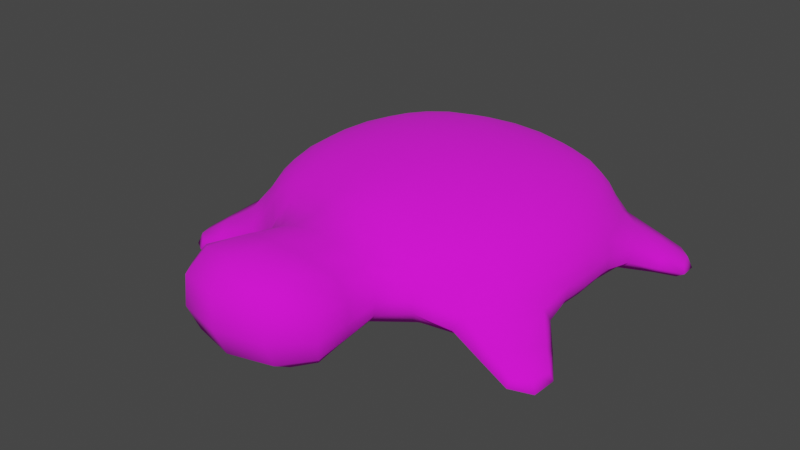 # Source: turtle.blend  (saved by Blender 3.6.11; exported with 4.5.12 LTS)
import bpy
from mathutils import Matrix  # noqa: F401  (used for matrix-valued properties, if any)

bpy.ops.wm.read_factory_settings(use_empty=True)
scene = bpy.context.scene
scene.name = 'Scene'

# ---- collections
col_collection = bpy.data.collections.new('Collection'); scene.collection.children.link(col_collection)

# ---- images (referenced by path relative to the original .blend; pixels are not part of the script)
import os
ASSET_DIR = os.environ.get("B2B_ASSET_DIR", "")  # directory of the original .blend (textures are referenced by path, not embedded)
HERE = os.path.dirname(os.path.abspath(__file__))  # packed textures are extracted next to this script under _unpacked/

def load_image(name, relpath, width, height, colorspace="sRGB"):
    """Load a texture the original file referenced (path relative to the .blend, or extracted next to this script)."""
    p = next((c for c in (os.path.join(HERE, relpath), os.path.join(ASSET_DIR, relpath)) if relpath and os.path.exists(c)), "")
    if p:
        img = bpy.data.images.load(p, check_existing=True)
        img.name = name
    else:  # same state as the original file: an image datablock whose file is absent (Cycles renders it pink)
        img = bpy.data.images.new(name, width, height)
        img.source = "FILE"
        img.filepath = "//" + (relpath or name)
    img.colorspace_settings.name = colorspace
    return img
img_turtle = load_image('turtle', 'turtle.png', 1024, 1024, 'sRGB')

# ---- materials (node trees are filled in below, after node groups)
mat_turtle = bpy.data.materials.new('turtle')
mat_turtle.use_transparent_shadow = False

# ---- material node trees
mat_turtle.use_nodes = True; mat_turtle.node_tree.nodes.clear()
_N = mat_turtle.node_tree.nodes; _L = mat_turtle.node_tree.links
n0 = _N.new('ShaderNodeBsdfPrincipled'); n0.name = 'Principled BSDF'; n0.location = (10, 300)
n0.distribution = 'GGX'
n0.subsurface_method = 'RANDOM_WALK_SKIN'
n0.inputs[2].default_value = 1.0
n0.inputs[3].default_value = 1.45
n0.inputs[27].default_value = (0.0, 0.0, 0.0, 1.0)
n0.inputs[28].default_value = 1.0
n1 = _N.new('ShaderNodeOutputMaterial'); n1.name = 'Material Output'; n1.location = (300, 300)
n2 = _N.new('ShaderNodeTexImage'); n2.name = 'Image Texture'; n2.location = (-325, 282)
n2.image = img_turtle
_L.new(n0.outputs[0], n1.inputs[0])
_L.new(n2.outputs[0], n0.inputs[0])
n1.is_active_output = True

# ---- world
world_world = bpy.data.worlds.new('World'); scene.world = world_world
world_world.use_nodes = True; world_world.node_tree.nodes.clear()
_N = world_world.node_tree.nodes; _L = world_world.node_tree.links
n0 = _N.new('ShaderNodeOutputWorld'); n0.name = 'World Output'; n0.location = (300, 300)
n1 = _N.new('ShaderNodeBackground'); n1.name = 'Background'; n1.location = (10, 300)
n1.inputs[0].default_value = (0.05088, 0.05088, 0.05088, 1.0)
_L.new(n1.outputs[0], n0.inputs[0])
n0.is_active_output = True
world_world.color = (0.05088, 0.05088, 0.05088)
world_world.use_sun_shadow = False
world_world.sun_shadow_jitter_overblur = 0.0

# ---- meshes
me_turtle = bpy.data.meshes.new('turtle')
me_turtle.from_pydata([(-0.04603, -0.01186, 0.05122), (-0.04605, 0.02867, 0.05121), (-0.04979, -0.01353, -0.04979), (-0.04979, 0.02937, -0.04979), (0.04603, -0.01186, 0.05122), (0.04605, 0.02867, 0.05121), (0.04979, -0.01353, -0.04979), (0.04979, 0.02937, -0.04979), (-0.05642, -0.01561, -0.02974), (-0.0596, -0.01666, 2.251e-06), (-0.05571, -0.0153, 0.03004), (-0.05732, -0.007353, 0.06036), (-0.06107, 0.004648, 0.06332), (-0.05243, 0.01977, 0.05728), (-0.05571, 0.03231, 0.03004), (-0.05961, 0.03384, 5.747e-07), (-0.05642, 0.03247, -0.02974), (-0.05642, 0.0197, -0.05642), (-0.06435, 0.004126, -0.06285), (-0.06093, -0.008409, -0.05958), (0.02974, -0.01561, -0.05642), (8.297e-10, -0.01666, -0.05961), (-0.02974, -0.01561, -0.05642), (-0.02974, 0.03247, -0.05642), (6.952e-10, 0.03384, -0.05961), (0.02974, 0.03247, -0.05642), (0.05642, 0.0197, -0.05642), (0.06435, 0.004126, -0.06285), (0.06093, -0.008409, -0.05958), (0.05571, -0.0153, 0.03004), (0.0596, -0.01666, 2.251e-06), (0.05642, -0.01561, -0.02974), (0.05642, 0.03247, -0.02974), (0.05961, 0.03384, 5.746e-07), (0.05571, 0.03231, 0.03004), (0.05243, 0.01977, 0.05728), (0.06107, 0.004648, 0.06332), (0.05732, -0.007353, 0.06036), (-0.02404, -0.01287, 0.05878), (4.321e-08, -0.01611, 0.06104), (0.02404, -0.01287, 0.05878), (0.02414, 0.03192, 0.05872), (4.708e-08, 0.03597, 0.06098), (-0.02414, 0.03192, 0.05872), (-0.07598, -0.009336, 0.03416), (-0.08119, 0.003712, 0.03566), (-0.07101, 0.02018, 0.03147), (-0.07662, -0.008064, 1.432e-10), (-0.08235, 0.005394, -1.641e-09), (-0.07662, 0.02056, -1.527e-09), (-0.07636, -0.009386, -0.03405), (-0.08148, 0.003734, -0.03558), (-0.07152, 0.02019, -0.03133), (-0.03133, -0.007294, -0.07152), (-0.03266, 0.005684, -0.07662), (-0.03133, 0.02019, -0.07152), (2.99e-10, -0.008064, -0.07662), (5.98e-10, 0.005394, -0.08235), (6.578e-10, 0.02056, -0.07662), (0.03133, -0.007294, -0.07152), (0.03266, 0.005684, -0.07662), (0.03133, 0.02019, -0.07152), (0.07636, -0.009386, -0.03405), (0.08148, 0.003734, -0.03558), (0.07152, 0.02019, -0.03133), (0.07662, -0.008064, 5.319e-10), (0.08235, 0.005394, 4.22e-10), (0.07662, 0.02056, -5.099e-10), (0.07598, -0.009336, 0.03416), (0.08119, 0.003712, 0.03566), (0.07101, 0.02018, 0.03147), (0.02437, -0.005, 0.07908), (0.03182, 0.008534, 0.08359), (0.02478, 0.02333, 0.07959), (1.71e-07, -0.01227, 0.08436), (1.89e-07, 0.0324, 0.08635), (-0.02437, -0.005, 0.07908), (-0.03182, 0.008534, 0.08359), (-0.02478, 0.02333, 0.07959), (-0.03133, -0.01908, -0.03133), (7.774e-10, -0.01998, -0.03266), (0.03133, -0.01908, -0.03133), (-0.03265, -0.01998, 9.002e-06), (1.316e-09, -0.02063, 4.502e-06), (0.03265, -0.01998, 9.002e-06), (-0.03025, -0.01849, 0.0319), (7.774e-10, -0.01979, 0.03301), (0.03025, -0.01849, 0.0319), (0.03133, 0.04, -0.03133), (-5.98e-10, 0.04246, -0.03266), (-0.03133, 0.04, -0.03133), (0.03266, 0.04246, 2.302e-06), (-6.578e-10, 0.04533, 1.151e-06), (-0.03266, 0.04246, 2.303e-06), (0.03029, 0.03976, 0.03186), (-5.98e-11, 0.04269, 0.03299), (-0.03029, 0.03976, 0.03186), (0.02789, -0.006321, 0.1129), (0.03512, 0.009761, 0.1207), (0.02965, 0.02823, 0.1166), (4.282e-08, -0.01129, 0.122), (5.98e-11, 0.01156, 0.1417), (4.76e-08, 0.03706, 0.13), (-0.02789, -0.006321, 0.1129), (-0.03512, 0.009761, 0.1207), (-0.02965, 0.02823, 0.1166), (0.08933, -0.009202, 0.07014), (0.087, -0.01566, 0.06859), (0.0959, -0.01631, 0.05499), (0.09841, -0.009667, 0.05621), (0.09018, -0.009046, -0.06992), (0.08802, -0.01557, -0.06838), (0.09631, -0.0161, -0.05485), (0.09875, -0.009434, -0.05606), (-0.09018, -0.009046, -0.06992), (-0.08802, -0.01557, -0.06838), (-0.09631, -0.0161, -0.05485), (-0.09875, -0.009434, -0.05606), (-0.087, -0.01566, 0.06859), (-0.08933, -0.009202, 0.07014), (-0.0959, -0.01631, 0.05499), (-0.09841, -0.009667, 0.05621), (-0.05307, -0.01456, -0.04189), (-0.05875, -0.01637, -0.0154), (-0.05865, -0.01633, 0.01544), (-0.0509, -0.01361, 0.04277), (-0.0496, -0.009619, 0.05458), (-0.05783, -0.002036, 0.06633), (-0.0554, 0.01322, 0.05968), (-0.04917, 0.02515, 0.05427), (-0.05091, 0.03047, 0.04277), (-0.05866, 0.03346, 0.01544), (-0.05875, 0.03348, -0.0154), (-0.05307, 0.03093, -0.04189), (-0.05307, 0.02553, -0.05307), (-0.05925, 0.01282, -0.05909), (-0.06178, -0.002981, -0.06573), (-0.05352, -0.01113, -0.05339), (0.04189, -0.01456, -0.05307), (0.0154, -0.01637, -0.05875), (-0.0154, -0.01637, -0.05875), (-0.04189, -0.01456, -0.05307), (-0.04189, 0.03093, -0.05307), (-0.0154, 0.03348, -0.05875), (0.0154, 0.03348, -0.05875), (0.04189, 0.03093, -0.05307), (0.05307, 0.02553, -0.05307), (0.05925, 0.01282, -0.05909), (0.06178, -0.002981, -0.06573), (0.05352, -0.01113, -0.05339), (0.0509, -0.01361, 0.04277), (0.05865, -0.01633, 0.01544), (0.05875, -0.01637, -0.0154), (0.05307, -0.01456, -0.04189), (0.05307, 0.03093, -0.04189), (0.05875, 0.03348, -0.0154), (0.05866, 0.03346, 0.01544), (0.05091, 0.03047, 0.04277), (0.04917, 0.02515, 0.05427), (0.0554, 0.01322, 0.05968), (0.05783, -0.002036, 0.06633), (0.0496, -0.009619, 0.05458), (-0.03673, -0.01207, 0.05511), (-0.01174, -0.01487, 0.06061), (0.01174, -0.01487, 0.06061), (0.03673, -0.01207, 0.05511), (0.03679, 0.02995, 0.05508), (0.01181, 0.03456, 0.06055), (-0.01181, 0.03456, 0.06055), (-0.03679, 0.02995, 0.05508), (-0.08276, -0.003877, 0.03199), (-0.0754, 0.01285, 0.03269), (-0.07584, -0.008048, 0.01628), (-0.08145, 0.005277, 0.01691), (-0.07526, 0.02045, 0.0161), (-0.08092, -0.001777, -1.118e-09), (-0.08092, 0.01299, -1.644e-09), (-0.07589, -0.008054, -0.01627), (-0.08148, 0.00528, -0.0169), (-0.07532, 0.02045, -0.01608), (-0.08286, -0.003834, -0.03195), (-0.07585, 0.01284, -0.03258), (-0.06837, -0.01052, 0.04837), (-0.07415, 0.00527, 0.05118), (-0.06356, 0.01986, 0.04541), (-0.06469, 0.02675, 0.03045), (-0.06948, 0.02764, 7.075e-08), (-0.06525, 0.02681, -0.03026), (-0.06525, 0.01987, -0.04497), (-0.07541, 0.005204, -0.05091), (-0.06994, -0.0109, -0.04796), (-0.06574, -0.01238, -0.03054), (-0.06948, -0.01307, 2.82e-07), (-0.06519, -0.01221, 0.03072), (-0.03227, -0.001231, -0.07532), (-0.03227, 0.01299, -0.07532), (-0.01608, -0.007834, -0.07532), (-0.0167, 0.005483, -0.08092), (-0.01608, 0.02045, -0.07532), (4.037e-10, -0.001777, -0.08092), (6.204e-10, 0.01299, -0.08092), (0.01608, -0.007834, -0.07532), (0.0167, 0.005483, -0.08092), (0.01608, 0.02045, -0.07532), (0.03227, -0.001231, -0.07532), (0.03227, 0.01299, -0.07532), (-0.04538, -0.0069, -0.06568), (-0.0476, 0.005703, -0.06992), (-0.04497, 0.01987, -0.06525), (-0.03026, 0.02681, -0.06525), (7.326e-10, 0.02764, -0.06948), (0.03026, 0.02681, -0.06525), (0.04497, 0.01987, -0.06525), (0.0476, 0.005703, -0.06992), (0.04538, -0.0069, -0.06568), (0.03026, -0.01212, -0.06525), (3.588e-10, -0.01308, -0.06948), (-0.03026, -0.01212, -0.06525), (0.08286, -0.003834, -0.03195), (0.07585, 0.01284, -0.03258), (0.07589, -0.008054, -0.01627), (0.08148, 0.00528, -0.0169), (0.07532, 0.02045, -0.01608), (0.08092, -0.001777, 5.561e-10), (0.08092, 0.01299, -8.953e-11), (0.07584, -0.008048, 0.01628), (0.08145, 0.005277, 0.01691), (0.07526, 0.02045, 0.0161), (0.08276, -0.003877, 0.03199), (0.0754, 0.01285, 0.03269), (0.06994, -0.0109, -0.04796), (0.07541, 0.005204, -0.05091), (0.06525, 0.01987, -0.04497), (0.06525, 0.02681, -0.03026), (0.06948, 0.02764, 7.096e-08), (0.06469, 0.02675, 0.03045), (0.06356, 0.01986, 0.04541), (0.07415, 0.00527, 0.05118), (0.06837, -0.01052, 0.04837), (0.06519, -0.01221, 0.03072), (0.06948, -0.01307, 2.818e-07), (0.06574, -0.01238, -0.03054), (0.03046, 0.001735, 0.08249), (0.03082, 0.0157, 0.08269), (0.01187, -0.01021, 0.08317), (0.03409, 0.009083, 0.1015), (0.01223, 0.02992, 0.08467), (0.02743, 0.0263, 0.101), (-0.02602, -0.005883, 0.09883), (-0.01187, -0.01021, 0.08317), (1.228e-07, -0.01306, 0.103), (-0.01223, 0.02992, 0.08467), (-0.03046, 0.001735, 0.08249), (-0.03082, 0.0157, 0.08269), (0.03847, -0.004344, 0.06757), (0.04139, 0.007436, 0.07126), (0.03814, 0.0204, 0.06718), (0.02303, 0.02749, 0.06806), (1.359e-07, 0.0326, 0.07178), (-0.02303, 0.02749, 0.06806), (-0.03814, 0.0204, 0.06718), (-0.04139, 0.007436, 0.07126), (-0.03847, -0.004344, 0.06757), (-0.02291, -0.009201, 0.06803), (1.231e-07, -0.01352, 0.07157), (0.02291, -0.009201, 0.06803), (-0.01608, -0.01976, -0.03227), (0.01608, -0.01976, -0.03227), (-0.03227, -0.01976, -0.01608), (1.211e-09, -0.0205, -0.0167), (0.03227, -0.01976, -0.01608), (-0.01669, -0.02049, 6.752e-06), (0.01669, -0.02049, 6.752e-06), (-0.03212, -0.01967, 0.01617), (1.203e-09, -0.02047, 0.01675), (0.03212, -0.01967, 0.01617), (-0.01539, -0.01939, 0.03273), (0.01539, -0.01939, 0.03273), (-0.03026, -0.01781, -0.04497), (7.475e-10, -0.01884, -0.04716), (0.03026, -0.01781, -0.04497), (0.04497, -0.01781, -0.03026), (0.04716, -0.01884, 6.47e-06), (0.04399, -0.0173, 0.03074), (0.02703, -0.01611, 0.04657), (5.905e-09, -0.01833, 0.04815), (-0.02703, -0.01611, 0.04657), (-0.04399, -0.0173, 0.03074), (-0.04716, -0.01884, 6.47e-06), (-0.04497, -0.01781, -0.03026), (0.01608, 0.04185, -0.03227), (-0.01608, 0.04185, -0.03227), (0.03227, 0.04185, -0.01608), (-7.101e-10, 0.04462, -0.0167), (-0.03227, 0.04185, -0.01608), (0.0167, 0.04462, 1.726e-06), (-0.0167, 0.04462, 1.726e-06), (0.03213, 0.04182, 0.01615), (-7.475e-12, 0.04465, 0.01674), (-0.03213, 0.04182, 0.01615), (0.01542, 0.04189, 0.03269), (-0.01542, 0.04189, 0.03269), (0.03026, 0.03688, -0.04497), (1.196e-10, 0.03884, -0.04716), (-0.03026, 0.03688, -0.04497), (-0.04497, 0.03688, -0.03026), (-0.04716, 0.03884, 1.654e-06), (-0.04401, 0.03661, 0.03072), (-0.02711, 0.03626, 0.04651), (6.204e-09, 0.03966, 0.04811), (0.02711, 0.03626, 0.04651), (0.04401, 0.03661, 0.03072), (0.04716, 0.03884, 1.654e-06), (0.04497, 0.03688, -0.03026), (0.0329, -0.0004457, 0.1177), (0.03426, 0.02096, 0.1198), (0.01802, -0.009676, 0.1189), (0.02215, 0.0109, 0.1357), (0.01938, 0.03396, 0.1251), (5.382e-09, -0.002542, 0.1353), (6.219e-09, 0.02712, 0.1408), (-0.01802, -0.009676, 0.1189), (-0.02215, 0.0109, 0.1357), (-0.01938, 0.03396, 0.1251), (-0.0329, -0.0004457, 0.1177), (-0.03426, 0.02096, 0.1198), (-0.03409, 0.009083, 0.1015), (1.359e-07, 0.03648, 0.1087), (0.02602, -0.005883, 0.09883), (-0.02743, 0.0263, 0.101), (0.08905, -0.01326, 0.07196), (0.09991, -0.01392, 0.05521), (0.09595, -0.009589, 0.06443), (0.09301, -0.01759, 0.06274), (0.09151, -0.004344, 0.04844), (0.08806, -0.01327, 0.04698), (0.07575, -0.01224, 0.0652), (0.0788, -0.003716, 0.06731), (0.08994, -0.0131, -0.07176), (0.1002, -0.01366, -0.05507), (0.09368, -0.0174, -0.06258), (0.09648, -0.009365, -0.06425), (0.08026, -0.003751, -0.067), (0.0775, -0.01244, -0.06483), (0.08849, -0.01318, -0.04684), (0.09186, -0.004203, -0.04831), (-0.08994, -0.0131, -0.07176), (-0.1002, -0.01366, -0.05507), (-0.09648, -0.009365, -0.06425), (-0.09368, -0.0174, -0.06258), (-0.08849, -0.01318, -0.04684), (-0.0775, -0.01244, -0.06483), (-0.08026, -0.003751, -0.067), (-0.09186, -0.004203, -0.04831), (-0.08905, -0.01326, 0.07196), (-0.09991, -0.01392, 0.05521), (-0.09301, -0.01759, 0.06274), (-0.09595, -0.009589, 0.06443), (-0.09151, -0.004344, 0.04844), (-0.0788, -0.003716, 0.06731), (-0.08806, -0.01327, 0.04698), (-0.07575, -0.01224, 0.0652), (-0.08037, -0.00192, 0.01653), (-0.07956, 0.01296, 0.01658), (-0.08039, -0.001916, -0.01652), (-0.07961, 0.01296, -0.01657), (-0.059, -0.01117, 0.04395), (-0.08609, -0.002543, 0.0584), (-0.06753, 0.01296, 0.04732), (-0.05844, 0.02581, 0.0436), (-0.06831, 0.02741, 0.01564), (-0.06838, 0.02741, -0.01562), (-0.06026, 0.02601, -0.043), (-0.06909, 0.01287, -0.04699), (-0.08272, -0.01452, -0.05571), (-0.06083, -0.01179, -0.04336), (-0.06848, -0.01284, -0.01567), (-0.06841, -0.01282, 0.01569), (-0.01651, -0.001611, -0.07951), (-0.01651, 0.01299, -0.07951), (0.01651, -0.001611, -0.07951), (0.01651, 0.01299, -0.07951), (-0.04309, -0.01135, -0.06032), (-0.04694, -0.001103, -0.06918), (-0.04664, 0.01294, -0.06845), (-0.043, 0.02601, -0.06026), (-0.01562, 0.02741, -0.06838), (0.01562, 0.02741, -0.06838), (0.043, 0.02601, -0.06026), (0.04664, 0.01294, -0.06845), (0.04694, -0.001103, -0.06918), (0.04309, -0.01135, -0.06032), (0.01562, -0.0128, -0.06838), (-0.01562, -0.0128, -0.06838), (0.08039, -0.001916, -0.01652), (0.07961, 0.01296, -0.01657), (0.08037, -0.00192, 0.01653), (0.07956, 0.01296, 0.01658), (0.06083, -0.01179, -0.04336), (0.07704, -0.008143, -0.06943), (0.06909, 0.01287, -0.04699), (0.06026, 0.02601, -0.043), (0.06838, 0.02741, -0.01562), (0.06831, 0.02741, 0.01564), (0.05844, 0.02581, 0.0436), (0.06753, 0.01296, 0.04732), (0.09231, -0.009107, 0.04444), (0.059, -0.01117, 0.04395), (0.06841, -0.01282, 0.01569), (0.06848, -0.01284, -0.01567), (0.01576, 0.0334, 0.1057), (-0.03216, 0.000886, 0.1001), (0.03317, 0.01794, 0.1009), (-0.01475, -0.01099, 0.1012), (0.03657, -0.00858, 0.06233), (0.04046, 0.001123, 0.07072), (0.04025, 0.01414, 0.07001), (0.03656, 0.02558, 0.06225), (0.01103, 0.03081, 0.071), (-0.01103, 0.03081, 0.071), (-0.03656, 0.02558, 0.06225), (-0.04025, 0.01414, 0.07001), (-0.04046, 0.001123, 0.07072), (-0.03657, -0.00858, 0.06233), (-0.01094, -0.01188, 0.07086), (0.01094, -0.01188, 0.07086), (-0.01651, -0.02034, -0.01651), (0.01651, -0.02034, -0.01651), (-0.01642, -0.02028, 0.01659), (0.01642, -0.02028, 0.01659), (-0.043, -0.01658, -0.043), (-0.01562, -0.01857, -0.04655), (0.01562, -0.01857, -0.04655), (0.043, -0.01658, -0.043), (0.04655, -0.01857, -0.01562), (0.04641, -0.0185, 0.01569), (0.04004, -0.01506, 0.04435), (0.01355, -0.01754, 0.04782), (-0.01355, -0.01754, 0.04782), (-0.04004, -0.01506, 0.04435), (-0.04641, -0.0185, 0.01569), (-0.04655, -0.01857, -0.01562), (0.01651, 0.04394, -0.01651), (-0.01651, 0.04394, -0.01651), (0.01643, 0.04394, 0.01657), (-0.01643, 0.04394, 0.01657), (0.043, 0.03446, -0.043), (0.01562, 0.03834, -0.04655), (-0.01562, 0.03834, -0.04655), (-0.043, 0.03446, -0.043), (-0.04655, 0.03834, -0.01562), (-0.04642, 0.03831, 0.01568), (-0.04008, 0.0337, 0.04432), (-0.01361, 0.03858, 0.04777), (0.01361, 0.03858, 0.04777), (0.04008, 0.0337, 0.04432), (0.04642, 0.03831, 0.01568), (0.04655, 0.03834, -0.01562), (0.02085, -0.001907, 0.1304), (0.02182, 0.02501, 0.1346), (-0.02085, -0.001907, 0.1304), (-0.02182, 0.02501, 0.1346), (0.01475, -0.01099, 0.1012), (-0.03317, 0.01794, 0.1009), (0.03216, 0.000886, 0.1001), (-0.01576, 0.0334, 0.1057), (0.0983, -0.01543, 0.0659), (0.07521, -0.007977, 0.0698), (0.08609, -0.002543, 0.0584), (0.08164, -0.01447, 0.05597), (0.09878, -0.01516, -0.06575), (0.08272, -0.01452, -0.05571), (0.08691, -0.002458, -0.05818), (0.09252, -0.008951, -0.04434), (-0.09878, -0.01516, -0.06575), (-0.07704, -0.008143, -0.06943), (-0.09252, -0.008951, -0.04434), (-0.08691, -0.002458, -0.05818), (-0.0983, -0.01543, 0.0659), (-0.09231, -0.009107, 0.04444), (-0.07521, -0.007977, 0.0698), (-0.08164, -0.01447, 0.05597)], [], [(44, 170, 362, 172), (170, 45, 173, 362), (362, 173, 48, 175), (172, 362, 175, 47), (45, 171, 363, 173), (171, 46, 174, 363), (363, 174, 49, 176), (173, 363, 176, 48), (47, 175, 364, 177), (175, 48, 178, 364), (364, 178, 51, 180), (177, 364, 180, 50), (48, 176, 365, 178), (176, 49, 179, 365), (365, 179, 52, 181), (178, 365, 181, 51), (0, 126, 366, 125), (126, 11, 182, 366), (366, 182, 44, 193), (125, 366, 193, 10), (12, 183, 367, 359), (183, 45, 358, 367), (367, 358, 121, 357), (359, 367, 357, 119), (12, 128, 368, 183), (128, 13, 184, 368), (368, 184, 46, 171), (183, 368, 171, 45), (13, 129, 369, 184), (129, 1, 130, 369), (369, 130, 14, 185), (184, 369, 185, 46), (46, 185, 370, 174), (185, 14, 131, 370), (370, 131, 15, 186), (174, 370, 186, 49), (49, 186, 371, 179), (186, 15, 132, 371), (371, 132, 16, 187), (179, 371, 187, 52), (52, 187, 372, 188), (187, 16, 133, 372), (372, 133, 3, 134), (188, 372, 134, 17), (51, 181, 373, 189), (181, 52, 188, 373), (373, 188, 17, 135), (189, 373, 135, 18), (19, 190, 374, 351), (190, 50, 350, 374), (374, 350, 116, 349), (351, 374, 349, 115), (8, 191, 375, 122), (191, 50, 190, 375), (375, 190, 19, 137), (122, 375, 137, 2), (9, 192, 376, 123), (192, 47, 177, 376), (376, 177, 50, 191), (123, 376, 191, 8), (10, 193, 377, 124), (193, 44, 172, 377), (377, 172, 47, 192), (124, 377, 192, 9), (53, 194, 378, 196), (194, 54, 197, 378), (378, 197, 57, 199), (196, 378, 199, 56), (54, 195, 379, 197), (195, 55, 198, 379), (379, 198, 58, 200), (197, 379, 200, 57), (56, 199, 380, 201), (199, 57, 202, 380), (380, 202, 60, 204), (201, 380, 204, 59), (57, 200, 381, 202), (200, 58, 203, 381), (381, 203, 61, 205), (202, 381, 205, 60), (2, 137, 382, 141), (137, 19, 206, 382), (382, 206, 53, 217), (141, 382, 217, 22), (19, 136, 383, 206), (136, 18, 207, 383), (383, 207, 54, 194), (206, 383, 194, 53), (18, 135, 384, 207), (135, 17, 208, 384), (384, 208, 55, 195), (207, 384, 195, 54), (17, 134, 385, 208), (134, 3, 142, 385), (385, 142, 23, 209), (208, 385, 209, 55), (55, 209, 386, 198), (209, 23, 143, 386), (386, 143, 24, 210), (198, 386, 210, 58), (58, 210, 387, 203), (210, 24, 144, 387), (387, 144, 25, 211), (203, 387, 211, 61), (61, 211, 388, 212), (211, 25, 145, 388), (388, 145, 7, 146), (212, 388, 146, 26), (60, 205, 389, 213), (205, 61, 212, 389), (389, 212, 26, 147), (213, 389, 147, 27), (59, 204, 390, 214), (204, 60, 213, 390), (390, 213, 27, 148), (214, 390, 148, 28), (20, 215, 391, 138), (215, 59, 214, 391), (391, 214, 28, 149), (138, 391, 149, 6), (21, 216, 392, 139), (216, 56, 201, 392), (392, 201, 59, 215), (139, 392, 215, 20), (22, 217, 393, 140), (217, 53, 196, 393), (393, 196, 56, 216), (140, 393, 216, 21), (62, 218, 394, 220), (218, 63, 221, 394), (394, 221, 66, 223), (220, 394, 223, 65), (63, 219, 395, 221), (219, 64, 222, 395), (395, 222, 67, 224), (221, 395, 224, 66), (65, 223, 396, 225), (223, 66, 226, 396), (396, 226, 69, 228), (225, 396, 228, 68), (66, 224, 397, 226), (224, 67, 227, 397), (397, 227, 70, 229), (226, 397, 229, 69), (6, 149, 398, 153), (149, 28, 230, 398), (398, 230, 62, 241), (153, 398, 241, 31), (28, 148, 399, 343), (148, 27, 342, 399), (399, 342, 110, 338), (343, 399, 338, 111), (27, 147, 400, 231), (147, 26, 232, 400), (400, 232, 64, 219), (231, 400, 219, 63), (26, 146, 401, 232), (146, 7, 154, 401), (401, 154, 32, 233), (232, 401, 233, 64), (64, 233, 402, 222), (233, 32, 155, 402), (402, 155, 33, 234), (222, 402, 234, 67), (67, 234, 403, 227), (234, 33, 156, 403), (403, 156, 34, 235), (227, 403, 235, 70), (70, 235, 404, 236), (235, 34, 157, 404), (404, 157, 5, 158), (236, 404, 158, 35), (69, 229, 405, 237), (229, 70, 236, 405), (405, 236, 35, 159), (237, 405, 159, 36), (68, 228, 406, 335), (228, 69, 334, 406), (406, 334, 109, 331), (335, 406, 331, 108), (29, 239, 407, 150), (239, 68, 238, 407), (407, 238, 37, 161), (150, 407, 161, 4), (30, 240, 408, 151), (240, 65, 225, 408), (408, 225, 68, 239), (151, 408, 239, 29), (31, 241, 409, 152), (241, 62, 220, 409), (409, 220, 65, 240), (152, 409, 240, 30), (73, 246, 410, 247), (246, 75, 327, 410), (410, 327, 102, 318), (247, 410, 318, 99), (77, 252, 411, 326), (252, 76, 248, 411), (411, 248, 103, 324), (326, 411, 324, 104), (72, 243, 412, 245), (243, 73, 247, 412), (412, 247, 99, 315), (245, 412, 315, 98), (76, 249, 413, 248), (249, 74, 250, 413), (413, 250, 100, 321), (248, 413, 321, 103), (4, 161, 414, 165), (161, 37, 254, 414), (414, 254, 71, 265), (165, 414, 265, 40), (37, 160, 415, 254), (160, 36, 255, 415), (415, 255, 72, 242), (254, 415, 242, 71), (36, 159, 416, 255), (159, 35, 256, 416), (416, 256, 73, 243), (255, 416, 243, 72), (35, 158, 417, 256), (158, 5, 166, 417), (417, 166, 41, 257), (256, 417, 257, 73), (73, 257, 418, 246), (257, 41, 167, 418), (418, 167, 42, 258), (246, 418, 258, 75), (75, 258, 419, 251), (258, 42, 168, 419), (419, 168, 43, 259), (251, 419, 259, 78), (78, 259, 420, 260), (259, 43, 169, 420), (420, 169, 1, 129), (260, 420, 129, 13), (77, 253, 421, 261), (253, 78, 260, 421), (421, 260, 13, 128), (261, 421, 128, 12), (76, 252, 422, 262), (252, 77, 261, 422), (422, 261, 12, 127), (262, 422, 127, 11), (38, 263, 423, 162), (263, 76, 262, 423), (423, 262, 11, 126), (162, 423, 126, 0), (39, 264, 424, 163), (264, 74, 249, 424), (424, 249, 76, 263), (163, 424, 263, 38), (40, 265, 425, 164), (265, 71, 244, 425), (425, 244, 74, 264), (164, 425, 264, 39), (79, 266, 426, 268), (266, 80, 269, 426), (426, 269, 83, 271), (268, 426, 271, 82), (80, 267, 427, 269), (267, 81, 270, 427), (427, 270, 84, 272), (269, 427, 272, 83), (82, 271, 428, 273), (271, 83, 274, 428), (428, 274, 86, 276), (273, 428, 276, 85), (83, 272, 429, 274), (272, 84, 275, 429), (429, 275, 87, 277), (274, 429, 277, 86), (2, 141, 430, 122), (141, 22, 278, 430), (430, 278, 79, 289), (122, 430, 289, 8), (22, 140, 431, 278), (140, 21, 279, 431), (431, 279, 80, 266), (278, 431, 266, 79), (21, 139, 432, 279), (139, 20, 280, 432), (432, 280, 81, 267), (279, 432, 267, 80), (20, 138, 433, 280), (138, 6, 153, 433), (433, 153, 31, 281), (280, 433, 281, 81), (81, 281, 434, 270), (281, 31, 152, 434), (434, 152, 30, 282), (270, 434, 282, 84), (84, 282, 435, 275), (282, 30, 151, 435), (435, 151, 29, 283), (275, 435, 283, 87), (87, 283, 436, 284), (283, 29, 150, 436), (436, 150, 4, 165), (284, 436, 165, 40), (86, 277, 437, 285), (277, 87, 284, 437), (437, 284, 40, 164), (285, 437, 164, 39), (85, 276, 438, 286), (276, 86, 285, 438), (438, 285, 39, 163), (286, 438, 163, 38), (10, 287, 439, 125), (287, 85, 286, 439), (439, 286, 38, 162), (125, 439, 162, 0), (9, 288, 440, 124), (288, 82, 273, 440), (440, 273, 85, 287), (124, 440, 287, 10), (8, 289, 441, 123), (289, 79, 268, 441), (441, 268, 82, 288), (123, 441, 288, 9), (88, 290, 442, 292), (290, 89, 293, 442), (442, 293, 92, 295), (292, 442, 295, 91), (89, 291, 443, 293), (291, 90, 294, 443), (443, 294, 93, 296), (293, 443, 296, 92), (91, 295, 444, 297), (295, 92, 298, 444), (444, 298, 95, 300), (297, 444, 300, 94), (92, 296, 445, 298), (296, 93, 299, 445), (445, 299, 96, 301), (298, 445, 301, 95), (7, 145, 446, 154), (145, 25, 302, 446), (446, 302, 88, 313), (154, 446, 313, 32), (25, 144, 447, 302), (144, 24, 303, 447), (447, 303, 89, 290), (302, 447, 290, 88), (24, 143, 448, 303), (143, 23, 304, 448), (448, 304, 90, 291), (303, 448, 291, 89), (23, 142, 449, 304), (142, 3, 133, 449), (449, 133, 16, 305), (304, 449, 305, 90), (90, 305, 450, 294), (305, 16, 132, 450), (450, 132, 15, 306), (294, 450, 306, 93), (93, 306, 451, 299), (306, 15, 131, 451), (451, 131, 14, 307), (299, 451, 307, 96), (96, 307, 452, 308), (307, 14, 130, 452), (452, 130, 1, 169), (308, 452, 169, 43), (95, 301, 453, 309), (301, 96, 308, 453), (453, 308, 43, 168), (309, 453, 168, 42), (94, 300, 454, 310), (300, 95, 309, 454), (454, 309, 42, 167), (310, 454, 167, 41), (34, 311, 455, 157), (311, 94, 310, 455), (455, 310, 41, 166), (157, 455, 166, 5), (33, 312, 456, 156), (312, 91, 297, 456), (456, 297, 94, 311), (156, 456, 311, 34), (32, 313, 457, 155), (313, 88, 292, 457), (457, 292, 91, 312), (155, 457, 312, 33), (97, 314, 458, 316), (314, 98, 317, 458), (458, 317, 101, 319), (316, 458, 319, 100), (98, 315, 459, 317), (315, 99, 318, 459), (459, 318, 102, 320), (317, 459, 320, 101), (100, 319, 460, 321), (319, 101, 322, 460), (460, 322, 104, 324), (321, 460, 324, 103), (101, 320, 461, 322), (320, 102, 323, 461), (461, 323, 105, 325), (322, 461, 325, 104), (74, 244, 462, 250), (244, 71, 328, 462), (462, 328, 97, 316), (250, 462, 316, 100), (78, 253, 463, 329), (253, 77, 326, 463), (463, 326, 104, 325), (329, 463, 325, 105), (71, 242, 464, 328), (242, 72, 245, 464), (464, 245, 98, 314), (328, 464, 314, 97), (75, 251, 465, 327), (251, 78, 329, 465), (465, 329, 105, 323), (327, 465, 323, 102), (108, 331, 466, 333), (331, 109, 332, 466), (466, 332, 106, 330), (333, 466, 330, 107), (36, 160, 467, 337), (160, 37, 336, 467), (467, 336, 107, 330), (337, 467, 330, 106), (69, 237, 468, 334), (237, 36, 337, 468), (468, 337, 106, 332), (334, 468, 332, 109), (37, 238, 469, 336), (238, 68, 335, 469), (469, 335, 108, 333), (336, 469, 333, 107), (111, 338, 470, 340), (338, 110, 341, 470), (470, 341, 113, 339), (340, 470, 339, 112), (62, 230, 471, 344), (230, 28, 343, 471), (471, 343, 111, 340), (344, 471, 340, 112), (27, 231, 472, 342), (231, 63, 345, 472), (472, 345, 113, 341), (342, 472, 341, 110), (63, 218, 473, 345), (218, 62, 344, 473), (473, 344, 112, 339), (345, 473, 339, 113), (116, 347, 474, 349), (347, 117, 348, 474), (474, 348, 114, 346), (349, 474, 346, 115), (18, 136, 475, 352), (136, 19, 351, 475), (475, 351, 115, 346), (352, 475, 346, 114), (50, 180, 476, 350), (180, 51, 353, 476), (476, 353, 117, 347), (350, 476, 347, 116), (51, 189, 477, 353), (189, 18, 352, 477), (477, 352, 114, 348), (353, 477, 348, 117), (118, 354, 478, 356), (354, 119, 357, 478), (478, 357, 121, 355), (356, 478, 355, 120), (45, 170, 479, 358), (170, 44, 360, 479), (479, 360, 120, 355), (358, 479, 355, 121), (11, 127, 480, 361), (127, 12, 359, 480), (480, 359, 119, 354), (361, 480, 354, 118), (44, 182, 481, 360), (182, 11, 361, 481), (481, 361, 118, 356), (360, 481, 356, 120)])
me_turtle.polygons.foreach_set('use_smooth', [True] * 480)
_uv = me_turtle.uv_layers.new(name='UVMap')
_uv.uv.foreach_set('vector', [0.8242, 0.6549, 0.849, 0.6613, 0.8478, 0.7066, 0.8257, 0.7069, 0.3, 0.4085, 0.2763, 0.4174, 0.2766, 0.3616, 0.2982, 0.3617, 0.2982, 0.3617, 0.2766, 0.3616, 0.2784, 0.3128, 0.2994, 0.3128, 0.8257, 0.7069, 0.8478, 0.7066, 0.8487, 0.7543, 0.8268, 0.7541, 0.2763, 0.4174, 0.2454, 0.4059, 0.254, 0.3589, 0.2766, 0.3616, 0.2454, 0.4059, 0.2213, 0.3999, 0.2301, 0.3565, 0.254, 0.3589, 0.254, 0.3589, 0.2301, 0.3565, 0.2328, 0.3127, 0.2565, 0.3127, 0.2766, 0.3616, 0.254, 0.3589, 0.2565, 0.3127, 0.2784, 0.3128, 0.8268, 0.7541, 0.8487, 0.7543, 0.8468, 0.8019, 0.8247, 0.8011, 0.2994, 0.3128, 0.2784, 0.3128, 0.2768, 0.2641, 0.2983, 0.2641, 0.2983, 0.2641, 0.2768, 0.2641, 0.2766, 0.2088, 0.3, 0.2175, 0.8247, 0.8011, 0.8468, 0.8019, 0.8471, 0.8472, 0.8226, 0.8528, 0.2784, 0.3128, 0.2565, 0.3127, 0.2543, 0.2667, 0.2768, 0.2641, 0.2565, 0.3127, 0.2328, 0.3127, 0.2305, 0.269, 0.2543, 0.2667, 0.2543, 0.2667, 0.2305, 0.269, 0.2228, 0.2266, 0.2464, 0.2206, 0.2768, 0.2641, 0.2543, 0.2667, 0.2464, 0.2206, 0.2766, 0.2088, 0.7375, 0.6038, 0.7491, 0.5929, 0.775, 0.6257, 0.7505, 0.6295, 0.7491, 0.5929, 0.7727, 0.5768, 0.8025, 0.6139, 0.775, 0.6257, 0.775, 0.6257, 0.8025, 0.6139, 0.8242, 0.6549, 0.7919, 0.6649, 0.7505, 0.6295, 0.775, 0.6257, 0.7919, 0.6649, 0.763, 0.6671, 0.0003195, 0.8944, 0.006216, 0.8409, 0.05261, 0.8369, 0.05408, 0.87, 0.006216, 0.8409, 0.0003195, 0.7901, 0.0521, 0.8042, 0.05261, 0.8369, 0.05261, 0.8369, 0.0521, 0.8042, 0.08282, 0.8124, 0.08885, 0.8339, 0.05408, 0.87, 0.05261, 0.8369, 0.08885, 0.8339, 0.0845, 0.8564, 0.2253, 0.5081, 0.1962, 0.4935, 0.2264, 0.4511, 0.2558, 0.4643, 0.1962, 0.4935, 0.1772, 0.4807, 0.2043, 0.4416, 0.2264, 0.4511, 0.2264, 0.4511, 0.2043, 0.4416, 0.2213, 0.3999, 0.2454, 0.4059, 0.2558, 0.4643, 0.2264, 0.4511, 0.2454, 0.4059, 0.2763, 0.4174, 0.1772, 0.4807, 0.1605, 0.4685, 0.1825, 0.4343, 0.2043, 0.4416, 0.1605, 0.4685, 0.1477, 0.4583, 0.1575, 0.4318, 0.1825, 0.4343, 0.1825, 0.4343, 0.1575, 0.4318, 0.1668, 0.3946, 0.196, 0.3959, 0.2043, 0.4416, 0.1825, 0.4343, 0.196, 0.3959, 0.2213, 0.3999, 0.2213, 0.3999, 0.196, 0.3959, 0.2033, 0.3548, 0.2301, 0.3565, 0.196, 0.3959, 0.1668, 0.3946, 0.1724, 0.3541, 0.2033, 0.3548, 0.2033, 0.3548, 0.1724, 0.3541, 0.1744, 0.3123, 0.2058, 0.3126, 0.2301, 0.3565, 0.2033, 0.3548, 0.2058, 0.3126, 0.2328, 0.3127, 0.2328, 0.3127, 0.2058, 0.3126, 0.2039, 0.2706, 0.2305, 0.269, 0.2058, 0.3126, 0.1744, 0.3123, 0.1733, 0.2709, 0.2039, 0.2706, 0.2039, 0.2706, 0.1733, 0.2709, 0.1697, 0.232, 0.198, 0.2307, 0.2305, 0.269, 0.2039, 0.2706, 0.198, 0.2307, 0.2228, 0.2266, 0.2228, 0.2266, 0.198, 0.2307, 0.1876, 0.1952, 0.2086, 0.1875, 0.198, 0.2307, 0.1697, 0.232, 0.1642, 0.1986, 0.1876, 0.1952, 0.1876, 0.1952, 0.1642, 0.1986, 0.1587, 0.1762, 0.1713, 0.1662, 0.2086, 0.1875, 0.1876, 0.1952, 0.1713, 0.1662, 0.1875, 0.1535, 0.2766, 0.2088, 0.2464, 0.2206, 0.2298, 0.1777, 0.2577, 0.1635, 0.2464, 0.2206, 0.2228, 0.2266, 0.2086, 0.1875, 0.2298, 0.1777, 0.2298, 0.1777, 0.2086, 0.1875, 0.1875, 0.1535, 0.2052, 0.1398, 0.2577, 0.1635, 0.2298, 0.1777, 0.2052, 0.1398, 0.2316, 0.1227, 0.8496, 0.3978, 0.8551, 0.3538, 0.8999, 0.3536, 0.9003, 0.3843, 0.8551, 0.3538, 0.8496, 0.3081, 0.9007, 0.3229, 0.8999, 0.3536, 0.8999, 0.3536, 0.9007, 0.3229, 0.9306, 0.3331, 0.9356, 0.354, 0.9003, 0.3843, 0.8999, 0.3536, 0.9356, 0.354, 0.9306, 0.3752, 0.7628, 0.8383, 0.7911, 0.8416, 0.7766, 0.8787, 0.7531, 0.8733, 0.7911, 0.8416, 0.8226, 0.8528, 0.8028, 0.8922, 0.7766, 0.8787, 0.7766, 0.8787, 0.8028, 0.8922, 0.7774, 0.9264, 0.7554, 0.9078, 0.7531, 0.8733, 0.7766, 0.8787, 0.7554, 0.9078, 0.7437, 0.8962, 0.7722, 0.7534, 0.8021, 0.7538, 0.7991, 0.7986, 0.7695, 0.7972, 0.8021, 0.7538, 0.8268, 0.7541, 0.8247, 0.8011, 0.7991, 0.7986, 0.7991, 0.7986, 0.8247, 0.8011, 0.8226, 0.8528, 0.7911, 0.8416, 0.7695, 0.7972, 0.7991, 0.7986, 0.7911, 0.8416, 0.7628, 0.8383, 0.763, 0.6671, 0.7919, 0.6649, 0.8, 0.7088, 0.7703, 0.7094, 0.7919, 0.6649, 0.8242, 0.6549, 0.8257, 0.7069, 0.8, 0.7088, 0.8, 0.7088, 0.8257, 0.7069, 0.8268, 0.7541, 0.8021, 0.7538, 0.7703, 0.7094, 0.8, 0.7088, 0.8021, 0.7538, 0.7722, 0.7534, 0.6926, 0.962, 0.6983, 0.9817, 0.6534, 0.9934, 0.6499, 0.9725, 0.1599, 0.04862, 0.1487, 0.06561, 0.1092, 0.04139, 0.1194, 0.02341, 0.1194, 0.02341, 0.1092, 0.04139, 0.06693, 0.01887, 0.07724, 0.0003195, 0.6499, 0.9725, 0.6534, 0.9934, 0.6068, 0.9997, 0.6048, 0.9782, 0.1487, 0.06561, 0.1375, 0.08307, 0.09907, 0.06025, 0.1092, 0.04139, 0.1375, 0.08307, 0.1264, 0.1024, 0.08873, 0.08169, 0.09907, 0.06025, 0.09907, 0.06025, 0.08873, 0.08169, 0.04655, 0.0628, 0.05679, 0.0392, 0.1092, 0.04139, 0.09907, 0.06025, 0.05679, 0.0392, 0.06693, 0.01887, 0.6048, 0.02183, 0.6068, 0.0003195, 0.6534, 0.006622, 0.6499, 0.02752, 0.3776, 0.5981, 0.3673, 0.5796, 0.4096, 0.557, 0.4198, 0.575, 0.4198, 0.575, 0.4096, 0.557, 0.4491, 0.5328, 0.4602, 0.5498, 0.6499, 0.02752, 0.6534, 0.006622, 0.6983, 0.01826, 0.6927, 0.03802, 0.3673, 0.5796, 0.3572, 0.5592, 0.3994, 0.5382, 0.4096, 0.557, 0.3572, 0.5592, 0.3469, 0.5356, 0.3891, 0.5167, 0.3994, 0.5382, 0.3994, 0.5382, 0.3891, 0.5167, 0.4267, 0.4961, 0.4379, 0.5154, 0.4096, 0.557, 0.3994, 0.5382, 0.4379, 0.5154, 0.4491, 0.5328, 0.7437, 0.8962, 0.7554, 0.9078, 0.7249, 0.9272, 0.7206, 0.9047, 0.7554, 0.9078, 0.7774, 0.9264, 0.7334, 0.9466, 0.7249, 0.9272, 0.7249, 0.9272, 0.7334, 0.9466, 0.6926, 0.962, 0.6882, 0.9401, 0.7206, 0.9047, 0.7249, 0.9272, 0.6882, 0.9401, 0.686, 0.9134, 0.7774, 0.9264, 0.7819, 0.9494, 0.7409, 0.9652, 0.7334, 0.9466, 0.237, 0.09952, 0.2316, 0.1227, 0.1869, 0.09273, 0.1981, 0.07586, 0.1981, 0.07586, 0.1869, 0.09273, 0.1487, 0.06561, 0.1599, 0.04862, 0.7334, 0.9466, 0.7409, 0.9652, 0.6983, 0.9817, 0.6926, 0.962, 0.2316, 0.1227, 0.2052, 0.1398, 0.1731, 0.1089, 0.1869, 0.09273, 0.2052, 0.1398, 0.1875, 0.1535, 0.1595, 0.1257, 0.1731, 0.1089, 0.1731, 0.1089, 0.1595, 0.1257, 0.1264, 0.1024, 0.1375, 0.08307, 0.1869, 0.09273, 0.1731, 0.1089, 0.1375, 0.08307, 0.1487, 0.06561, 0.1875, 0.1535, 0.1713, 0.1662, 0.1471, 0.1438, 0.1595, 0.1257, 0.1713, 0.1662, 0.1587, 0.1762, 0.1382, 0.1655, 0.1471, 0.1438, 0.1471, 0.1438, 0.1382, 0.1655, 0.1069, 0.1518, 0.1157, 0.1247, 0.1595, 0.1257, 0.1471, 0.1438, 0.1157, 0.1247, 0.1264, 0.1024, 0.1264, 0.1024, 0.1157, 0.1247, 0.07846, 0.1071, 0.08873, 0.08169, 0.1157, 0.1247, 0.1069, 0.1518, 0.06907, 0.1378, 0.07846, 0.1071, 0.07846, 0.1071, 0.06907, 0.1378, 0.02602, 0.1245, 0.03618, 0.09093, 0.08873, 0.08169, 0.07846, 0.1071, 0.03618, 0.09093, 0.04655, 0.0628, 0.3469, 0.5356, 0.3365, 0.5075, 0.3788, 0.4913, 0.3891, 0.5167, 0.3365, 0.5075, 0.3264, 0.4739, 0.3694, 0.4606, 0.3788, 0.4913, 0.3788, 0.4913, 0.3694, 0.4606, 0.4073, 0.4466, 0.416, 0.4737, 0.3891, 0.5167, 0.3788, 0.4913, 0.416, 0.4737, 0.4267, 0.4961, 0.4267, 0.4961, 0.416, 0.4737, 0.4475, 0.4546, 0.4598, 0.4728, 0.416, 0.4737, 0.4073, 0.4466, 0.4386, 0.433, 0.4475, 0.4546, 0.4475, 0.4546, 0.4386, 0.433, 0.4591, 0.4223, 0.4717, 0.4322, 0.4598, 0.4728, 0.4475, 0.4546, 0.4717, 0.4322, 0.4878, 0.4449, 0.4491, 0.5328, 0.4379, 0.5154, 0.4735, 0.4895, 0.4873, 0.5057, 0.4379, 0.5154, 0.4267, 0.4961, 0.4598, 0.4728, 0.4735, 0.4895, 0.4735, 0.4895, 0.4598, 0.4728, 0.4878, 0.4449, 0.5056, 0.4586, 0.4873, 0.5057, 0.4735, 0.4895, 0.5056, 0.4586, 0.5319, 0.4757, 0.6927, 0.03802, 0.6983, 0.01826, 0.7409, 0.03482, 0.7334, 0.05345, 0.4602, 0.5498, 0.4491, 0.5328, 0.4873, 0.5057, 0.4985, 0.5226, 0.4985, 0.5226, 0.4873, 0.5057, 0.5319, 0.4757, 0.5374, 0.4989, 0.7334, 0.05345, 0.7409, 0.03482, 0.7819, 0.05062, 0.7774, 0.07361, 0.686, 0.08655, 0.6882, 0.05992, 0.7249, 0.07285, 0.7206, 0.09531, 0.6882, 0.05992, 0.6927, 0.03802, 0.7334, 0.05345, 0.7249, 0.07285, 0.7249, 0.07285, 0.7334, 0.05345, 0.7774, 0.07361, 0.7554, 0.09216, 0.7206, 0.09531, 0.7249, 0.07285, 0.7554, 0.09216, 0.7437, 0.1038, 0.602, 0.07673, 0.6032, 0.04668, 0.6471, 0.05128, 0.6456, 0.08009, 0.6032, 0.04668, 0.6048, 0.02183, 0.6499, 0.02752, 0.6471, 0.05128, 0.6471, 0.05128, 0.6499, 0.02752, 0.6927, 0.03802, 0.6882, 0.05992, 0.6456, 0.08009, 0.6471, 0.05128, 0.6882, 0.05992, 0.686, 0.08655, 0.686, 0.9134, 0.6882, 0.9401, 0.6471, 0.9487, 0.6456, 0.9199, 0.6882, 0.9401, 0.6926, 0.962, 0.6499, 0.9725, 0.6471, 0.9487, 0.6471, 0.9487, 0.6499, 0.9725, 0.6048, 0.9782, 0.6032, 0.9533, 0.6456, 0.9199, 0.6471, 0.9487, 0.6032, 0.9533, 0.602, 0.9233, 0.8226, 0.1472, 0.8471, 0.1528, 0.8468, 0.1981, 0.8247, 0.1989, 0.6004, 0.3809, 0.5769, 0.3896, 0.5772, 0.3344, 0.5987, 0.3344, 0.5987, 0.3344, 0.5772, 0.3344, 0.5787, 0.2856, 0.5998, 0.2856, 0.8247, 0.1989, 0.8468, 0.1981, 0.8487, 0.2457, 0.8268, 0.2459, 0.5769, 0.3896, 0.5468, 0.3778, 0.5547, 0.3317, 0.5772, 0.3344, 0.5468, 0.3778, 0.5231, 0.3719, 0.5309, 0.3294, 0.5547, 0.3317, 0.5547, 0.3317, 0.5309, 0.3294, 0.5332, 0.2858, 0.5569, 0.2857, 0.5772, 0.3344, 0.5547, 0.3317, 0.5569, 0.2857, 0.5787, 0.2856, 0.8268, 0.2459, 0.8487, 0.2457, 0.8478, 0.2934, 0.8257, 0.2931, 0.5998, 0.2856, 0.5787, 0.2856, 0.577, 0.2368, 0.5985, 0.2368, 0.5985, 0.2368, 0.577, 0.2368, 0.5767, 0.1811, 0.6004, 0.1899, 0.8257, 0.2931, 0.8478, 0.2934, 0.849, 0.3387, 0.8242, 0.3451, 0.5787, 0.2856, 0.5569, 0.2857, 0.5544, 0.2395, 0.577, 0.2368, 0.5569, 0.2857, 0.5332, 0.2858, 0.5305, 0.2419, 0.5544, 0.2395, 0.5544, 0.2395, 0.5305, 0.2419, 0.5216, 0.1985, 0.5457, 0.1925, 0.577, 0.2368, 0.5544, 0.2395, 0.5457, 0.1925, 0.5767, 0.1811, 0.7437, 0.1038, 0.7554, 0.09216, 0.7766, 0.1213, 0.7531, 0.1267, 0.7554, 0.09216, 0.7774, 0.07361, 0.8028, 0.1078, 0.7766, 0.1213, 0.7766, 0.1213, 0.8028, 0.1078, 0.8226, 0.1472, 0.7911, 0.1584, 0.7531, 0.1267, 0.7766, 0.1213, 0.7911, 0.1584, 0.7628, 0.1617, 0.8496, 0.5225, 0.8597, 0.5003, 0.9053, 0.5182, 0.9003, 0.536, 0.8616, 0.1419, 0.8496, 0.1208, 0.9006, 0.1033, 0.9059, 0.1201, 0.9059, 0.1201, 0.9006, 0.1033, 0.9303, 0.09275, 0.941, 0.09982, 0.9003, 0.536, 0.9053, 0.5182, 0.9406, 0.5371, 0.9306, 0.5451, 0.5319, 0.4757, 0.5056, 0.4586, 0.5302, 0.4208, 0.5581, 0.4349, 0.5056, 0.4586, 0.4878, 0.4449, 0.5089, 0.411, 0.5302, 0.4208, 0.5302, 0.4208, 0.5089, 0.411, 0.5231, 0.3719, 0.5468, 0.3778, 0.5581, 0.4349, 0.5302, 0.4208, 0.5468, 0.3778, 0.5769, 0.3896, 0.4878, 0.4449, 0.4717, 0.4322, 0.4879, 0.4032, 0.5089, 0.411, 0.4717, 0.4322, 0.4591, 0.4223, 0.4646, 0.3998, 0.4879, 0.4032, 0.4879, 0.4032, 0.4646, 0.3998, 0.4701, 0.3664, 0.4983, 0.3678, 0.5089, 0.411, 0.4879, 0.4032, 0.4983, 0.3678, 0.5231, 0.3719, 0.5231, 0.3719, 0.4983, 0.3678, 0.5043, 0.3279, 0.5309, 0.3294, 0.4983, 0.3678, 0.4701, 0.3664, 0.4737, 0.3275, 0.5043, 0.3279, 0.5043, 0.3279, 0.4737, 0.3275, 0.4748, 0.2861, 0.5061, 0.2859, 0.5309, 0.3294, 0.5043, 0.3279, 0.5061, 0.2859, 0.5332, 0.2858, 0.5332, 0.2858, 0.5061, 0.2859, 0.5037, 0.2437, 0.5305, 0.2419, 0.5061, 0.2859, 0.4748, 0.2861, 0.4727, 0.2443, 0.5037, 0.2437, 0.5037, 0.2437, 0.4727, 0.2443, 0.4672, 0.2038, 0.4963, 0.2026, 0.5305, 0.2419, 0.5037, 0.2437, 0.4963, 0.2026, 0.5216, 0.1985, 0.5216, 0.1985, 0.4963, 0.2026, 0.4829, 0.1642, 0.5047, 0.1568, 0.4963, 0.2026, 0.4672, 0.2038, 0.4579, 0.1666, 0.4829, 0.1642, 0.4829, 0.1642, 0.4579, 0.1666, 0.4481, 0.1401, 0.4609, 0.1299, 0.5047, 0.1568, 0.4829, 0.1642, 0.4609, 0.1299, 0.4775, 0.1178, 0.5767, 0.1811, 0.5457, 0.1925, 0.5267, 0.1474, 0.5562, 0.1342, 0.5457, 0.1925, 0.5216, 0.1985, 0.5047, 0.1568, 0.5267, 0.1474, 0.5267, 0.1474, 0.5047, 0.1568, 0.4775, 0.1178, 0.4966, 0.105, 0.5562, 0.1342, 0.5267, 0.1474, 0.4966, 0.105, 0.5256, 0.09032, 0.963, 0.8778, 0.9614, 0.9042, 0.9126, 0.9042, 0.9107, 0.8854, 0.5052, 0.9155, 0.4938, 0.8928, 0.5456, 0.8787, 0.5503, 0.8964, 0.5503, 0.8964, 0.5456, 0.8787, 0.5763, 0.8705, 0.5862, 0.8787, 0.9107, 0.8854, 0.9126, 0.9042, 0.8729, 0.9004, 0.8791, 0.8891, 0.763, 0.3329, 0.7919, 0.3351, 0.775, 0.3743, 0.7505, 0.3705, 0.7919, 0.3351, 0.8242, 0.3451, 0.8025, 0.3861, 0.775, 0.3743, 0.775, 0.3743, 0.8025, 0.3861, 0.7727, 0.4232, 0.7491, 0.4071, 0.7505, 0.3705, 0.775, 0.3743, 0.7491, 0.4071, 0.7375, 0.3962, 0.7722, 0.2466, 0.8021, 0.2462, 0.8, 0.2912, 0.7703, 0.2906, 0.8021, 0.2462, 0.8268, 0.2459, 0.8257, 0.2931, 0.8, 0.2912, 0.8, 0.2912, 0.8257, 0.2931, 0.8242, 0.3451, 0.7919, 0.3351, 0.7703, 0.2906, 0.8, 0.2912, 0.7919, 0.3351, 0.763, 0.3329, 0.7628, 0.1617, 0.7911, 0.1584, 0.7991, 0.2014, 0.7695, 0.2028, 0.7911, 0.1584, 0.8226, 0.1472, 0.8247, 0.1989, 0.7991, 0.2014, 0.7991, 0.2014, 0.8247, 0.1989, 0.8268, 0.2459, 0.8021, 0.2462, 0.7695, 0.2028, 0.7991, 0.2014, 0.8021, 0.2462, 0.7722, 0.2466, 0.2205, 0.8392, 0.1738, 0.8245, 0.1816, 0.7588, 0.2201, 0.7737, 0.1738, 0.8245, 0.133, 0.8188, 0.133, 0.7436, 0.1816, 0.7588, 0.1816, 0.7588, 0.133, 0.7436, 0.1506, 0.675, 0.1969, 0.7092, 0.2201, 0.7737, 0.1816, 0.7588, 0.1969, 0.7092, 0.2216, 0.733, 0.4419, 0.6102, 0.4636, 0.6057, 0.4678, 0.6614, 0.4422, 0.6655, 0.6004, 0.7561, 0.5739, 0.7667, 0.5739, 0.7088, 0.6004, 0.7039, 0.6004, 0.7039, 0.5739, 0.7088, 0.5747, 0.6693, 0.5948, 0.6529, 0.4422, 0.6655, 0.4678, 0.6614, 0.4673, 0.7164, 0.4367, 0.717, 0.2742, 0.8278, 0.2514, 0.8297, 0.2489, 0.7743, 0.2745, 0.7725, 0.2514, 0.8297, 0.2205, 0.8392, 0.2201, 0.7737, 0.2489, 0.7743, 0.2489, 0.7743, 0.2201, 0.7737, 0.2216, 0.733, 0.2421, 0.7257, 0.2745, 0.7725, 0.2489, 0.7743, 0.2421, 0.7257, 0.269, 0.7209, 0.5739, 0.7667, 0.5334, 0.7569, 0.538, 0.7039, 0.5739, 0.7088, 0.5334, 0.7569, 0.4976, 0.7554, 0.4945, 0.7003, 0.538, 0.7039, 0.538, 0.7039, 0.4945, 0.7003, 0.4949, 0.6439, 0.5457, 0.6541, 0.5739, 0.7088, 0.538, 0.7039, 0.5457, 0.6541, 0.5747, 0.6693, 0.7375, 0.3962, 0.7491, 0.4071, 0.7117, 0.4321, 0.7105, 0.4084, 0.7491, 0.4071, 0.7727, 0.4232, 0.7195, 0.4516, 0.7117, 0.4321, 0.7117, 0.4321, 0.7195, 0.4516, 0.6755, 0.4825, 0.6709, 0.4485, 0.7105, 0.4084, 0.7117, 0.4321, 0.6709, 0.4485, 0.6732, 0.4192, 0.7727, 0.4232, 0.777, 0.4456, 0.7294, 0.4687, 0.7195, 0.4516, 0.5313, 0.06719, 0.5256, 0.09032, 0.4719, 0.04961, 0.486, 0.03469, 0.486, 0.03469, 0.4719, 0.04961, 0.4381, 0.01372, 0.454, 0.0003195, 0.7195, 0.4516, 0.7294, 0.4687, 0.697, 0.4997, 0.6755, 0.4825, 0.5256, 0.09032, 0.4966, 0.105, 0.4551, 0.06437, 0.4719, 0.04961, 0.4966, 0.105, 0.4775, 0.1178, 0.4386, 0.08059, 0.4551, 0.06437, 0.4551, 0.06437, 0.4386, 0.08059, 0.3943, 0.04318, 0.421, 0.02756, 0.4719, 0.04961, 0.4551, 0.06437, 0.421, 0.02756, 0.4381, 0.01372, 0.4775, 0.1178, 0.4609, 0.1299, 0.4269, 0.1007, 0.4386, 0.08059, 0.4609, 0.1299, 0.4481, 0.1401, 0.4219, 0.1258, 0.4269, 0.1007, 0.4269, 0.1007, 0.4219, 0.1258, 0.3841, 0.1119, 0.3856, 0.07993, 0.4386, 0.08059, 0.4269, 0.1007, 0.3856, 0.07993, 0.3943, 0.04318, 0.3943, 0.04318, 0.3856, 0.07993, 0.347, 0.07076, 0.3511, 0.02868, 0.3856, 0.07993, 0.3841, 0.1119, 0.3459, 0.105, 0.347, 0.07076, 0.347, 0.07076, 0.3459, 0.105, 0.3099, 0.1019, 0.3126, 0.06777, 0.3511, 0.02868, 0.347, 0.07076, 0.3126, 0.06777, 0.313, 0.02331, 0.01268, 0.5751, 0.01227, 0.5307, 0.04658, 0.5277, 0.05072, 0.5698, 0.01227, 0.5307, 0.009561, 0.4966, 0.04555, 0.4934, 0.04658, 0.5277, 0.04658, 0.5277, 0.04555, 0.4934, 0.08377, 0.4865, 0.08527, 0.5185, 0.05072, 0.5698, 0.04658, 0.5277, 0.08527, 0.5185, 0.09398, 0.5553, 0.09398, 0.5553, 0.08527, 0.5185, 0.1265, 0.4978, 0.1382, 0.5178, 0.08527, 0.5185, 0.08377, 0.4865, 0.1215, 0.4726, 0.1265, 0.4978, 0.1265, 0.4978, 0.1215, 0.4726, 0.1477, 0.4583, 0.1605, 0.4685, 0.1382, 0.5178, 0.1265, 0.4978, 0.1605, 0.4685, 0.1772, 0.4807, 0.1378, 0.5847, 0.1206, 0.5709, 0.1547, 0.5341, 0.1716, 0.5488, 0.1206, 0.5709, 0.09398, 0.5553, 0.1382, 0.5178, 0.1547, 0.5341, 0.1547, 0.5341, 0.1382, 0.5178, 0.1772, 0.4807, 0.1962, 0.4935, 0.1716, 0.5488, 0.1547, 0.5341, 0.1962, 0.4935, 0.2253, 0.5081, 0.6755, 0.5175, 0.697, 0.5003, 0.7294, 0.5313, 0.7195, 0.5484, 0.1537, 0.5981, 0.1378, 0.5847, 0.1716, 0.5488, 0.1856, 0.5638, 0.1856, 0.5638, 0.1716, 0.5488, 0.2253, 0.5081, 0.2309, 0.5313, 0.7195, 0.5484, 0.7294, 0.5313, 0.777, 0.5544, 0.7727, 0.5768, 0.6732, 0.5808, 0.6709, 0.5515, 0.7117, 0.5679, 0.7105, 0.5916, 0.6709, 0.5515, 0.6755, 0.5175, 0.7195, 0.5484, 0.7117, 0.5679, 0.7117, 0.5679, 0.7195, 0.5484, 0.7727, 0.5768, 0.7491, 0.5929, 0.7105, 0.5916, 0.7117, 0.5679, 0.7491, 0.5929, 0.7375, 0.6038, 0.6027, 0.5762, 0.6026, 0.5451, 0.6346, 0.5456, 0.6367, 0.5766, 0.6026, 0.5451, 0.6011, 0.5082, 0.6358, 0.5096, 0.6346, 0.5456, 0.6346, 0.5456, 0.6358, 0.5096, 0.6755, 0.5175, 0.6709, 0.5515, 0.6367, 0.5766, 0.6346, 0.5456, 0.6709, 0.5515, 0.6732, 0.5808, 0.6732, 0.4192, 0.6709, 0.4485, 0.6346, 0.4544, 0.6367, 0.4234, 0.6709, 0.4485, 0.6755, 0.4825, 0.6358, 0.4904, 0.6346, 0.4544, 0.6346, 0.4544, 0.6358, 0.4904, 0.6011, 0.4918, 0.6026, 0.4549, 0.6367, 0.4234, 0.6346, 0.4544, 0.6026, 0.4549, 0.6027, 0.4238, 0.6904, 0.8417, 0.647, 0.8442, 0.6484, 0.7993, 0.6933, 0.7983, 0.647, 0.8442, 0.6011, 0.8454, 0.6011, 0.7996, 0.6484, 0.7993, 0.6484, 0.7993, 0.6011, 0.7996, 0.6014, 0.7517, 0.6492, 0.7521, 0.6933, 0.7983, 0.6484, 0.7993, 0.6492, 0.7521, 0.6948, 0.7525, 0.6011, 0.1546, 0.647, 0.1558, 0.6484, 0.2007, 0.6011, 0.2004, 0.647, 0.1558, 0.6904, 0.1583, 0.6933, 0.2017, 0.6484, 0.2007, 0.6484, 0.2007, 0.6933, 0.2017, 0.6948, 0.2475, 0.6492, 0.2479, 0.6011, 0.2004, 0.6484, 0.2007, 0.6492, 0.2479, 0.6014, 0.2483, 0.6948, 0.7525, 0.6492, 0.7521, 0.6489, 0.7047, 0.6938, 0.7063, 0.6492, 0.7521, 0.6014, 0.7517, 0.6019, 0.7037, 0.6489, 0.7047, 0.6489, 0.7047, 0.6019, 0.7037, 0.6024, 0.6572, 0.6465, 0.6583, 0.6938, 0.7063, 0.6489, 0.7047, 0.6465, 0.6583, 0.6892, 0.661, 0.6014, 0.2483, 0.6492, 0.2479, 0.6489, 0.2953, 0.6019, 0.2963, 0.6492, 0.2479, 0.6948, 0.2475, 0.6938, 0.2937, 0.6489, 0.2953, 0.6489, 0.2953, 0.6938, 0.2937, 0.6892, 0.339, 0.6465, 0.3417, 0.6019, 0.2963, 0.6489, 0.2953, 0.6465, 0.3417, 0.6024, 0.3428, 0.7437, 0.8962, 0.7206, 0.9047, 0.7237, 0.8755, 0.7531, 0.8733, 0.7206, 0.9047, 0.686, 0.9134, 0.6873, 0.8806, 0.7237, 0.8755, 0.7237, 0.8755, 0.6873, 0.8806, 0.6904, 0.8417, 0.7294, 0.8392, 0.7531, 0.8733, 0.7237, 0.8755, 0.7294, 0.8392, 0.7628, 0.8383, 0.686, 0.9134, 0.6456, 0.9199, 0.6458, 0.8849, 0.6873, 0.8806, 0.6456, 0.9199, 0.602, 0.9233, 0.6013, 0.8871, 0.6458, 0.8849, 0.6458, 0.8849, 0.6013, 0.8871, 0.6011, 0.8454, 0.647, 0.8442, 0.6873, 0.8806, 0.6458, 0.8849, 0.647, 0.8442, 0.6904, 0.8417, 0.602, 0.07673, 0.6456, 0.08009, 0.6458, 0.1151, 0.6013, 0.1129, 0.6456, 0.08009, 0.686, 0.08655, 0.6873, 0.1194, 0.6458, 0.1151, 0.6458, 0.1151, 0.6873, 0.1194, 0.6904, 0.1583, 0.647, 0.1558, 0.6013, 0.1129, 0.6458, 0.1151, 0.647, 0.1558, 0.6011, 0.1546, 0.686, 0.08655, 0.7206, 0.09531, 0.7237, 0.1245, 0.6873, 0.1194, 0.7206, 0.09531, 0.7437, 0.1038, 0.7531, 0.1267, 0.7237, 0.1245, 0.7237, 0.1245, 0.7531, 0.1267, 0.7628, 0.1617, 0.7294, 0.1608, 0.6873, 0.1194, 0.7237, 0.1245, 0.7294, 0.1608, 0.6904, 0.1583, 0.6904, 0.1583, 0.7294, 0.1608, 0.7341, 0.2026, 0.6933, 0.2017, 0.7294, 0.1608, 0.7628, 0.1617, 0.7695, 0.2028, 0.7341, 0.2026, 0.7341, 0.2026, 0.7695, 0.2028, 0.7722, 0.2466, 0.7362, 0.247, 0.6933, 0.2017, 0.7341, 0.2026, 0.7362, 0.247, 0.6948, 0.2475, 0.6948, 0.2475, 0.7362, 0.247, 0.7348, 0.2918, 0.6938, 0.2937, 0.7362, 0.247, 0.7722, 0.2466, 0.7703, 0.2906, 0.7348, 0.2918, 0.7348, 0.2918, 0.7703, 0.2906, 0.763, 0.3329, 0.7288, 0.3351, 0.6938, 0.2937, 0.7348, 0.2918, 0.7288, 0.3351, 0.6892, 0.339, 0.6892, 0.339, 0.7288, 0.3351, 0.7187, 0.3753, 0.6809, 0.3821, 0.7288, 0.3351, 0.763, 0.3329, 0.7505, 0.3705, 0.7187, 0.3753, 0.7187, 0.3753, 0.7505, 0.3705, 0.7375, 0.3962, 0.7105, 0.4084, 0.6809, 0.3821, 0.7187, 0.3753, 0.7105, 0.4084, 0.6732, 0.4192, 0.6024, 0.3428, 0.6465, 0.3417, 0.6416, 0.3855, 0.6026, 0.3864, 0.6465, 0.3417, 0.6892, 0.339, 0.6809, 0.3821, 0.6416, 0.3855, 0.6416, 0.3855, 0.6809, 0.3821, 0.6732, 0.4192, 0.6367, 0.4234, 0.6026, 0.3864, 0.6416, 0.3855, 0.6367, 0.4234, 0.6027, 0.4238, 0.6892, 0.661, 0.6465, 0.6583, 0.6416, 0.6145, 0.6809, 0.6179, 0.6465, 0.6583, 0.6024, 0.6572, 0.6026, 0.6136, 0.6416, 0.6145, 0.6416, 0.6145, 0.6026, 0.6136, 0.6027, 0.5762, 0.6367, 0.5766, 0.6809, 0.6179, 0.6416, 0.6145, 0.6367, 0.5766, 0.6732, 0.5808, 0.763, 0.6671, 0.7288, 0.6649, 0.7187, 0.6247, 0.7505, 0.6295, 0.7288, 0.6649, 0.6892, 0.661, 0.6809, 0.6179, 0.7187, 0.6247, 0.7187, 0.6247, 0.6809, 0.6179, 0.6732, 0.5808, 0.7105, 0.5916, 0.7505, 0.6295, 0.7187, 0.6247, 0.7105, 0.5916, 0.7375, 0.6038, 0.7722, 0.7534, 0.7362, 0.753, 0.7348, 0.7082, 0.7703, 0.7094, 0.7362, 0.753, 0.6948, 0.7525, 0.6938, 0.7063, 0.7348, 0.7082, 0.7348, 0.7082, 0.6938, 0.7063, 0.6892, 0.661, 0.7288, 0.6649, 0.7703, 0.7094, 0.7348, 0.7082, 0.7288, 0.6649, 0.763, 0.6671, 0.7628, 0.8383, 0.7294, 0.8392, 0.7341, 0.7974, 0.7695, 0.7972, 0.7294, 0.8392, 0.6904, 0.8417, 0.6933, 0.7983, 0.7341, 0.7974, 0.7341, 0.7974, 0.6933, 0.7983, 0.6948, 0.7525, 0.7362, 0.753, 0.7695, 0.7972, 0.7341, 0.7974, 0.7362, 0.753, 0.7722, 0.7534, 0.3993, 0.3749, 0.3564, 0.3822, 0.3528, 0.3363, 0.3978, 0.3322, 0.3564, 0.3822, 0.3093, 0.3897, 0.3037, 0.3408, 0.3528, 0.3363, 0.3528, 0.3363, 0.3037, 0.3408, 0.3007, 0.2897, 0.3508, 0.2883, 0.3978, 0.3322, 0.3528, 0.3363, 0.3508, 0.2883, 0.397, 0.2872, 0.008895, 0.2088, 0.05603, 0.2163, 0.05241, 0.2621, 0.003325, 0.2576, 0.05603, 0.2163, 0.09889, 0.2235, 0.09748, 0.2662, 0.05241, 0.2621, 0.05241, 0.2621, 0.09748, 0.2662, 0.0966, 0.3112, 0.05048, 0.3101, 0.003325, 0.2576, 0.05241, 0.2621, 0.05048, 0.3101, 0.0003195, 0.3087, 0.397, 0.2872, 0.3508, 0.2883, 0.35, 0.2399, 0.3956, 0.2416, 0.3508, 0.2883, 0.3007, 0.2897, 0.3008, 0.2385, 0.35, 0.2399, 0.35, 0.2399, 0.3008, 0.2385, 0.303, 0.1889, 0.3491, 0.192, 0.3956, 0.2416, 0.35, 0.2399, 0.3491, 0.192, 0.3927, 0.1962, 0.0003195, 0.3087, 0.05048, 0.3101, 0.0496, 0.3586, 0.0004677, 0.3599, 0.05048, 0.3101, 0.0966, 0.3112, 0.09524, 0.3568, 0.0496, 0.3586, 0.0496, 0.3586, 0.09524, 0.3568, 0.09235, 0.4022, 0.04872, 0.4064, 0.0004677, 0.3599, 0.0496, 0.3586, 0.04872, 0.4064, 0.002624, 0.4096, 0.4591, 0.4223, 0.4386, 0.433, 0.4363, 0.4044, 0.4646, 0.3998, 0.4386, 0.433, 0.4073, 0.4466, 0.402, 0.4135, 0.4363, 0.4044, 0.4363, 0.4044, 0.402, 0.4135, 0.3993, 0.3749, 0.4372, 0.3692, 0.4646, 0.3998, 0.4363, 0.4044, 0.4372, 0.3692, 0.4701, 0.3664, 0.4073, 0.4466, 0.3694, 0.4606, 0.3619, 0.424, 0.402, 0.4135, 0.3694, 0.4606, 0.3264, 0.4739, 0.317, 0.4344, 0.3619, 0.424, 0.3619, 0.424, 0.317, 0.4344, 0.3093, 0.3897, 0.3564, 0.3822, 0.402, 0.4135, 0.3619, 0.424, 0.3564, 0.3822, 0.3993, 0.3749, 0.02602, 0.1245, 0.06907, 0.1378, 0.06153, 0.1744, 0.01666, 0.164, 0.06907, 0.1378, 0.1069, 0.1518, 0.1016, 0.1849, 0.06153, 0.1744, 0.06153, 0.1744, 0.1016, 0.1849, 0.09889, 0.2235, 0.05603, 0.2163, 0.01666, 0.164, 0.06153, 0.1744, 0.05603, 0.2163, 0.008895, 0.2088, 0.1069, 0.1518, 0.1382, 0.1655, 0.1359, 0.194, 0.1016, 0.1849, 0.1382, 0.1655, 0.1587, 0.1762, 0.1642, 0.1986, 0.1359, 0.194, 0.1359, 0.194, 0.1642, 0.1986, 0.1697, 0.232, 0.1368, 0.2293, 0.1016, 0.1849, 0.1359, 0.194, 0.1368, 0.2293, 0.09889, 0.2235, 0.09889, 0.2235, 0.1368, 0.2293, 0.1379, 0.2693, 0.09748, 0.2662, 0.1368, 0.2293, 0.1697, 0.232, 0.1733, 0.2709, 0.1379, 0.2693, 0.1379, 0.2693, 0.1733, 0.2709, 0.1744, 0.3123, 0.138, 0.3119, 0.09748, 0.2662, 0.1379, 0.2693, 0.138, 0.3119, 0.0966, 0.3112, 0.0966, 0.3112, 0.138, 0.3119, 0.1363, 0.355, 0.09524, 0.3568, 0.138, 0.3119, 0.1744, 0.3123, 0.1724, 0.3541, 0.1363, 0.355, 0.1363, 0.355, 0.1724, 0.3541, 0.1668, 0.3946, 0.1322, 0.3974, 0.09524, 0.3568, 0.1363, 0.355, 0.1322, 0.3974, 0.09235, 0.4022, 0.09235, 0.4022, 0.1322, 0.3974, 0.1255, 0.438, 0.08743, 0.4468, 0.1322, 0.3974, 0.1668, 0.3946, 0.1575, 0.4318, 0.1255, 0.438, 0.1255, 0.438, 0.1575, 0.4318, 0.1477, 0.4583, 0.1215, 0.4726, 0.08743, 0.4468, 0.1255, 0.438, 0.1215, 0.4726, 0.08377, 0.4865, 0.002624, 0.4096, 0.04872, 0.4064, 0.04694, 0.4526, 0.006017, 0.4562, 0.04872, 0.4064, 0.09235, 0.4022, 0.08743, 0.4468, 0.04694, 0.4526, 0.04694, 0.4526, 0.08743, 0.4468, 0.08377, 0.4865, 0.04555, 0.4934, 0.006017, 0.4562, 0.04694, 0.4526, 0.04555, 0.4934, 0.009561, 0.4966, 0.3927, 0.1962, 0.3491, 0.192, 0.3473, 0.1459, 0.3878, 0.1516, 0.3491, 0.192, 0.303, 0.1889, 0.3064, 0.1423, 0.3473, 0.1459, 0.3473, 0.1459, 0.3064, 0.1423, 0.3099, 0.1019, 0.3459, 0.105, 0.3878, 0.1516, 0.3473, 0.1459, 0.3459, 0.105, 0.3841, 0.1119, 0.4672, 0.2038, 0.4325, 0.201, 0.4259, 0.1604, 0.4579, 0.1666, 0.4325, 0.201, 0.3927, 0.1962, 0.3878, 0.1516, 0.4259, 0.1604, 0.4259, 0.1604, 0.3878, 0.1516, 0.3841, 0.1119, 0.4219, 0.1258, 0.4579, 0.1666, 0.4259, 0.1604, 0.4219, 0.1258, 0.4481, 0.1401, 0.4748, 0.2861, 0.4384, 0.2865, 0.4367, 0.2434, 0.4727, 0.2443, 0.4384, 0.2865, 0.397, 0.2872, 0.3956, 0.2416, 0.4367, 0.2434, 0.4367, 0.2434, 0.3956, 0.2416, 0.3927, 0.1962, 0.4325, 0.201, 0.4727, 0.2443, 0.4367, 0.2434, 0.4325, 0.201, 0.4672, 0.2038, 0.4701, 0.3664, 0.4372, 0.3692, 0.4382, 0.3291, 0.4737, 0.3275, 0.4372, 0.3692, 0.3993, 0.3749, 0.3978, 0.3322, 0.4382, 0.3291, 0.4382, 0.3291, 0.3978, 0.3322, 0.397, 0.2872, 0.4384, 0.2865, 0.4737, 0.3275, 0.4382, 0.3291, 0.4384, 0.2865, 0.4748, 0.2861, 0.02601, 0.6693, 0.005932, 0.6529, 0.04165, 0.6166, 0.05506, 0.6541, 0.2996, 0.7216, 0.269, 0.7209, 0.2527, 0.6734, 0.2933, 0.6664, 0.2933, 0.6664, 0.2527, 0.6734, 0.2238, 0.612, 0.274, 0.5988, 0.05506, 0.6541, 0.04165, 0.6166, 0.1004, 0.5988, 0.1058, 0.6439, 0.269, 0.7209, 0.2421, 0.7257, 0.2193, 0.6865, 0.2527, 0.6734, 0.2421, 0.7257, 0.2216, 0.733, 0.1969, 0.7092, 0.2193, 0.6865, 0.2193, 0.6865, 0.1969, 0.7092, 0.1506, 0.675, 0.1799, 0.638, 0.2527, 0.6734, 0.2193, 0.6865, 0.1799, 0.638, 0.2238, 0.612, 0.4949, 0.6439, 0.5003, 0.5988, 0.5591, 0.6166, 0.5457, 0.6541, 0.4417, 0.8392, 0.3915, 0.826, 0.4204, 0.7645, 0.461, 0.7715, 0.461, 0.7715, 0.4204, 0.7645, 0.4367, 0.717, 0.4673, 0.7164, 0.5457, 0.6541, 0.5591, 0.6166, 0.5948, 0.6529, 0.5747, 0.6693, 0.3915, 0.826, 0.3476, 0.7999, 0.3871, 0.7514, 0.4204, 0.7645, 0.3476, 0.7999, 0.3183, 0.763, 0.3646, 0.7287, 0.3871, 0.7514, 0.3871, 0.7514, 0.3646, 0.7287, 0.3893, 0.7049, 0.4098, 0.7122, 0.4204, 0.7645, 0.3871, 0.7514, 0.4098, 0.7122, 0.4367, 0.717, 0.1031, 0.7554, 0.06735, 0.7569, 0.06278, 0.7039, 0.1063, 0.7003, 0.06735, 0.7569, 0.02681, 0.7667, 0.02686, 0.7088, 0.06278, 0.7039, 0.06278, 0.7039, 0.02686, 0.7088, 0.02601, 0.6693, 0.05506, 0.6541, 0.1063, 0.7003, 0.06278, 0.7039, 0.05506, 0.6541, 0.1058, 0.6439, 0.3882, 0.5988, 0.4191, 0.6083, 0.4166, 0.6636, 0.3878, 0.6643, 0.4191, 0.6083, 0.4419, 0.6102, 0.4422, 0.6655, 0.4166, 0.6636, 0.4166, 0.6636, 0.4422, 0.6655, 0.4367, 0.717, 0.4098, 0.7122, 0.3878, 0.6643, 0.4166, 0.6636, 0.4098, 0.7122, 0.3893, 0.7049, 0.02681, 0.7667, 0.0003195, 0.7561, 0.0003195, 0.7039, 0.02686, 0.7088, 0.2959, 0.8323, 0.2742, 0.8278, 0.2745, 0.7725, 0.3, 0.7766, 0.3, 0.7766, 0.2745, 0.7725, 0.269, 0.7209, 0.2996, 0.7216, 0.02686, 0.7088, 0.0003195, 0.7039, 0.005932, 0.6529, 0.02601, 0.6693, 0.3007, 0.6191, 0.3415, 0.6135, 0.3493, 0.6792, 0.3007, 0.6944, 0.3415, 0.6135, 0.3882, 0.5988, 0.3878, 0.6643, 0.3493, 0.6792, 0.3493, 0.6792, 0.3878, 0.6643, 0.3893, 0.7049, 0.3646, 0.7287, 0.3007, 0.6944, 0.3493, 0.6792, 0.3646, 0.7287, 0.3183, 0.763, 0.8791, 0.8891, 0.8729, 0.9004, 0.8499, 0.8794, 0.8663, 0.8714, 0.5862, 0.8787, 0.5763, 0.8705, 0.5824, 0.849, 0.6004, 0.8509, 0.6004, 0.8509, 0.5824, 0.849, 0.578, 0.8265, 0.5891, 0.82, 0.8663, 0.8714, 0.8499, 0.8794, 0.8496, 0.8465, 0.8627, 0.8491, 0.4938, 0.7885, 0.5051, 0.7674, 0.5532, 0.7957, 0.5476, 0.8129, 0.9129, 0.7705, 0.9302, 0.7869, 0.8872, 0.8259, 0.8753, 0.8115, 0.8753, 0.8115, 0.8872, 0.8259, 0.8627, 0.8491, 0.8496, 0.8465, 0.5476, 0.8129, 0.5532, 0.7957, 0.5891, 0.82, 0.578, 0.8265, 0.4938, 0.8928, 0.4997, 0.842, 0.5461, 0.846, 0.5456, 0.8787, 0.4997, 0.842, 0.4938, 0.7885, 0.5476, 0.8129, 0.5461, 0.846, 0.5461, 0.846, 0.5476, 0.8129, 0.578, 0.8265, 0.5824, 0.849, 0.5456, 0.8787, 0.5461, 0.846, 0.5824, 0.849, 0.5763, 0.8705, 0.9302, 0.7869, 0.9407, 0.8354, 0.8995, 0.8556, 0.8872, 0.8259, 0.9407, 0.8354, 0.963, 0.8778, 0.9107, 0.8854, 0.8995, 0.8556, 0.8995, 0.8556, 0.9107, 0.8854, 0.8791, 0.8891, 0.8663, 0.8714, 0.8872, 0.8259, 0.8995, 0.8556, 0.8663, 0.8714, 0.8627, 0.8491, 0.9306, 0.5451, 0.9406, 0.5371, 0.9535, 0.5653, 0.9356, 0.5663, 0.941, 0.09982, 0.9303, 0.09275, 0.9354, 0.07127, 0.9534, 0.07048, 0.9534, 0.07048, 0.9354, 0.07127, 0.9305, 0.04971, 0.9406, 0.04208, 0.9356, 0.5663, 0.9535, 0.5653, 0.9416, 0.5947, 0.9306, 0.5873, 0.8496, 0.6122, 0.8551, 0.5665, 0.8999, 0.5667, 0.9007, 0.5974, 0.8551, 0.5665, 0.8496, 0.5225, 0.9003, 0.536, 0.8999, 0.5667, 0.8999, 0.5667, 0.9003, 0.536, 0.9306, 0.5451, 0.9356, 0.5663, 0.9007, 0.5974, 0.8999, 0.5667, 0.9356, 0.5663, 0.9306, 0.5873, 0.8496, 0.1208, 0.8543, 0.07177, 0.8998, 0.07151, 0.9006, 0.1033, 0.8543, 0.07177, 0.8496, 0.0224, 0.9004, 0.03964, 0.8998, 0.07151, 0.8998, 0.07151, 0.9004, 0.03964, 0.9305, 0.04971, 0.9354, 0.07127, 0.9006, 0.1033, 0.8998, 0.07151, 0.9354, 0.07127, 0.9303, 0.09275, 0.8496, 0.0224, 0.862, 0.0003195, 0.9059, 0.02228, 0.9004, 0.03964, 0.8617, 0.6355, 0.8496, 0.6122, 0.9007, 0.5974, 0.9066, 0.6152, 0.9066, 0.6152, 0.9007, 0.5974, 0.9306, 0.5873, 0.9416, 0.5947, 0.9004, 0.03964, 0.9059, 0.02228, 0.9406, 0.04208, 0.9305, 0.04971, 0.9306, 0.3331, 0.9416, 0.3256, 0.9535, 0.355, 0.9356, 0.354, 0.9406, 0.2424, 0.9305, 0.2347, 0.9354, 0.2132, 0.9534, 0.214, 0.9534, 0.214, 0.9354, 0.2132, 0.9303, 0.1917, 0.941, 0.1846, 0.9356, 0.354, 0.9535, 0.355, 0.9406, 0.3833, 0.9306, 0.3752, 0.8496, 0.1637, 0.8616, 0.1425, 0.9059, 0.1643, 0.9006, 0.1811, 0.8597, 0.42, 0.8496, 0.3978, 0.9003, 0.3843, 0.9053, 0.4021, 0.9053, 0.4021, 0.9003, 0.3843, 0.9306, 0.3752, 0.9406, 0.3833, 0.9006, 0.1811, 0.9059, 0.1643, 0.941, 0.1846, 0.9303, 0.1917, 0.8496, 0.3081, 0.8617, 0.2848, 0.9066, 0.3051, 0.9007, 0.3229, 0.862, 0.2841, 0.8496, 0.262, 0.9004, 0.2448, 0.9059, 0.2622, 0.9059, 0.2622, 0.9004, 0.2448, 0.9305, 0.2347, 0.9406, 0.2424, 0.9007, 0.3229, 0.9066, 0.3051, 0.9416, 0.3256, 0.9306, 0.3331, 0.8496, 0.262, 0.8543, 0.2127, 0.8998, 0.2129, 0.9004, 0.2448, 0.8543, 0.2127, 0.8496, 0.1637, 0.9006, 0.1811, 0.8998, 0.2129, 0.8998, 0.2129, 0.9006, 0.1811, 0.9303, 0.1917, 0.9354, 0.2132, 0.9004, 0.2448, 0.8998, 0.2129, 0.9354, 0.2132, 0.9305, 0.2347, 0.8627, 0.6913, 0.8496, 0.6939, 0.8499, 0.6611, 0.8663, 0.669, 0.09558, 0.8629, 0.0845, 0.8564, 0.08885, 0.8339, 0.1069, 0.832, 0.1069, 0.832, 0.08885, 0.8339, 0.08282, 0.8124, 0.09265, 0.8042, 0.8663, 0.669, 0.8499, 0.6611, 0.8729, 0.64, 0.8791, 0.6513, 0.0003195, 0.7901, 0.01171, 0.7674, 0.05681, 0.7866, 0.0521, 0.8042, 0.9614, 0.6362, 0.963, 0.6626, 0.9107, 0.655, 0.9126, 0.6362, 0.9126, 0.6362, 0.9107, 0.655, 0.8791, 0.6513, 0.8729, 0.64, 0.0521, 0.8042, 0.05681, 0.7866, 0.09265, 0.8042, 0.08282, 0.8124, 0.9302, 0.7535, 0.9129, 0.7699, 0.8753, 0.7289, 0.8872, 0.7146, 0.0116, 0.9155, 0.0003195, 0.8944, 0.05408, 0.87, 0.05971, 0.8872, 0.05971, 0.8872, 0.05408, 0.87, 0.0845, 0.8564, 0.09558, 0.8629, 0.8872, 0.7146, 0.8753, 0.7289, 0.8496, 0.6939, 0.8627, 0.6913, 0.963, 0.6626, 0.9407, 0.705, 0.8995, 0.6848, 0.9107, 0.655, 0.9407, 0.705, 0.9302, 0.7535, 0.8872, 0.7146, 0.8995, 0.6848, 0.8995, 0.6848, 0.8872, 0.7146, 0.8627, 0.6913, 0.8663, 0.669, 0.9107, 0.655, 0.8995, 0.6848, 0.8663, 0.669, 0.8791, 0.6513])
me_turtle.materials.append(mat_turtle)
me_turtle.use_mirror_x = True
me_turtle.update()

# ---- objects
ob_turtle = bpy.data.objects.new('turtle', me_turtle)

# ---- transforms, parenting, visibility, modifiers, constraints
ob_turtle.location = (0.0, 0.0, 0.0)
ob_turtle.rotation_euler = (1.571, -0.0, 0.0)
ob_turtle.use_mesh_mirror_x = True
_vg = ob_turtle.vertex_groups.new(name='shell')
_vg = ob_turtle.vertex_groups.new(name='skinTop')
_vg = ob_turtle.vertex_groups.new(name='skinBottom')

# ---- collection membership
col_collection.objects.link(ob_turtle)

# ---- scene / render settings (as saved in the file)
scene.frame_start = 1; scene.frame_end = 250; scene.frame_set(1)
scene.render.engine = 'BLENDER_EEVEE_NEXT'
scene.cycles.sampling_pattern = 'TABULATED_SOBOL'
scene.view_settings.view_transform = 'Filmic'
bpy.context.view_layer.update()

# ---- added for rendering (the .blend has no active camera and no usable light): camera, sun
cam_auto = bpy.data.cameras.new('AutoCamera')
cam_auto.lens = 50.0
cam_auto.sensor_width = 36.0
cam_auto.clip_end = 1000.0
ob_auto_camera = bpy.data.objects.new('AutoCamera', cam_auto)
scene.collection.objects.link(ob_auto_camera)
ob_auto_camera.location = (0.284738, -0.371342, 0.240143)
ob_auto_camera.rotation_euler = (1.09748, -7.21219e-08, 0.694738)
scene.camera = ob_auto_camera
light_auto_sun = bpy.data.lights.new('AutoSun', 'SUN')
light_auto_sun.energy = 3.0
light_auto_sun.angle = 0.0523599
ob_auto_sun = bpy.data.objects.new('AutoSun', light_auto_sun)
scene.collection.objects.link(ob_auto_sun)
ob_auto_sun.rotation_euler = (0.872665, 0.174533, 0.523599)
bpy.context.view_layer.update()
